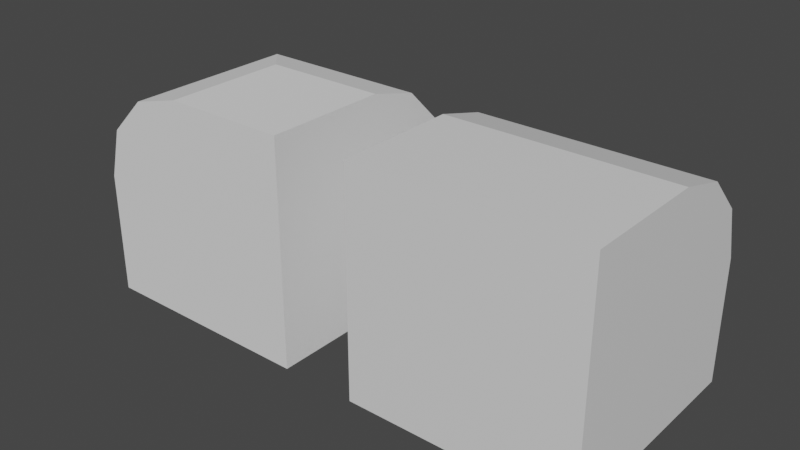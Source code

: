 # Source: terrain.blend  (saved by Blender 3.5.10; exported with 4.5.12 LTS)
import bpy
from mathutils import Matrix  # noqa: F401  (used for matrix-valued properties, if any)

bpy.ops.wm.read_factory_settings(use_empty=True)
scene = bpy.context.scene
scene.name = 'Scene'

# ---- collections
col_collection = bpy.data.collections.new('Collection'); scene.collection.children.link(col_collection)

# ---- materials (node trees are filled in below, after node groups)
mat_material = bpy.data.materials.new('Material')
mat_material.alpha_threshold = 0.0
mat_material.use_transparent_shadow = False
mat_material.roughness = 0.5
mat_material.line_color = (0.0, 0.0, 0.0, 1.0)

# ---- material node trees
mat_material.use_nodes = True; mat_material.node_tree.nodes.clear()
_N = mat_material.node_tree.nodes; _L = mat_material.node_tree.links
n0 = _N.new('ShaderNodeOutputMaterial'); n0.name = 'Material Output'; n0.location = (300, 300)
n1 = _N.new('ShaderNodeBsdfPrincipled'); n1.name = 'Principled BSDF'; n1.location = (10, 300)
n1.distribution = 'GGX'
n1.subsurface_method = 'RANDOM_WALK_SKIN'
n1.inputs[3].default_value = 1.45
n1.inputs[27].default_value = (0.0, 0.0, 0.0, 1.0)
n1.inputs[28].default_value = 1.0
_L.new(n1.outputs[0], n0.inputs[0])
n0.is_active_output = True

# ---- world
world_world = bpy.data.worlds.new('World'); scene.world = world_world
world_world.use_nodes = True; world_world.node_tree.nodes.clear()
_N = world_world.node_tree.nodes; _L = world_world.node_tree.links
n0 = _N.new('ShaderNodeOutputWorld'); n0.name = 'World Output'; n0.location = (300, 300)
n1 = _N.new('ShaderNodeBackground'); n1.name = 'Background'; n1.location = (10, 300)
n1.inputs[0].default_value = (0.05088, 0.05088, 0.05088, 1.0)
_L.new(n1.outputs[0], n0.inputs[0])
n0.is_active_output = True
world_world.color = (0.05088, 0.05088, 0.05088)
world_world.use_sun_shadow = False
world_world.sun_shadow_jitter_overblur = 0.0

# ---- meshes
me_cube = bpy.data.meshes.new('Cube')
me_cube.from_pydata([(1.0, 1.0, -1.0), (1.0, -1.0, 1.0), (1.0, -1.0, -1.0), (-1.0, 1.0, -1.0), (-1.0, -1.0, 1.0), (-1.0, -1.0, -1.0), (1.0, 1.0, 0.1), (1.0, 0.1, 1.0), (1.0, 0.8794, 0.55), (1.0, 0.55, 0.8794), (-1.0, 0.1, 1.0), (-1.0, 1.0, 0.1), (-1.0, 0.55, 0.8794), (-1.0, 0.8794, 0.55)], [], [(5, 4, 10, 12, 13, 11, 3), (2, 1, 4, 5), (3, 0, 2, 5), (7, 10, 4, 1), (0, 6, 8, 9, 7, 1, 2), (10, 7, 9, 12), (12, 9, 8, 13), (13, 8, 6, 11), (3, 11, 6, 0)])
_uv = me_cube.uv_layers.new(name='UVMap')
_uv.uv.foreach_set('vector', [0.375, 0.0, 0.625, 0.0, 0.625, 0.1375, 0.6099, 0.1938, 0.5688, 0.2349, 0.5125, 0.25, 0.375, 0.25, 0.375, 0.75, 0.625, 0.75, 0.625, 1.0, 0.375, 1.0, 0.125, 0.5, 0.375, 0.5, 0.375, 0.75, 0.125, 0.75, 0.625, 0.6125, 0.875, 0.6125, 0.875, 0.75, 0.625, 0.75, 0.375, 0.5, 0.5125, 0.5, 0.5688, 0.5151, 0.6099, 0.5562, 0.625, 0.6125, 0.625, 0.75, 0.375, 0.75, 0.875, 0.6125, 0.625, 0.6125, 0.625, 0.5, 0.875, 0.5, 0.625, 0.25, 0.625, 0.5, 0.5688, 0.5, 0.5688, 0.25, 0.5688, 0.25, 0.5688, 0.5, 0.5125, 0.5, 0.5125, 0.25, 0.375, 0.25, 0.5125, 0.25, 0.5125, 0.5, 0.375, 0.5])
me_cube.materials.append(mat_material)
me_cube.use_mirror_vertex_groups = False
me_cube.update()
me_cube_002 = bpy.data.meshes.new('Cube.002')
me_cube_002.from_pydata([(-1.0, -1.0, -1.0), (-1.0, 1.0, -1.0), (1.0, -1.0, -1.0), (1.0, -1.0, 1.0), (1.0, 1.0, -1.0), (-0.1, -1.0, 1.0), (-1.0, -1.0, 0.1), (-0.55, -1.0, 0.8794), (-0.8794, -1.0, 0.55), (-0.1, 0.1, 1.0), (-1.0, 1.0, 0.1), (-0.55, 0.55, 0.8794), (-0.8794, 0.8794, 0.55), (1.0, 1.0, 0.1), (1.0, 0.1, 1.0), (1.0, 0.8794, 0.55), (1.0, 0.55, 0.8794)], [], [(14, 9, 5, 3), (4, 13, 15, 16, 14, 3, 2), (0, 6, 10, 1), (1, 4, 2, 0), (1, 10, 13, 4), (5, 9, 11, 7), (7, 11, 12, 8), (8, 12, 10, 6), (9, 14, 16, 11), (11, 16, 15, 12), (12, 15, 13, 10), (2, 3, 5, 7, 8, 6, 0)])
_uv = me_cube_002.uv_layers.new(name='UVMap')
_uv.uv.foreach_set('vector', [0.625, 0.6125, 0.7625, 0.6125, 0.7625, 0.75, 0.625, 0.75, 0.375, 0.5, 0.5125, 0.5, 0.5688, 0.5151, 0.6099, 0.5562, 0.625, 0.6125, 0.625, 0.75, 0.375, 0.75, 0.375, 0.0, 0.5125, 0.0, 0.5125, 0.25, 0.375, 0.25, 0.125, 0.5, 0.375, 0.5, 0.375, 0.75, 0.125, 0.75, 0.375, 0.25, 0.5125, 0.25, 0.5125, 0.5, 0.375, 0.5, 0.7625, 0.75, 0.7625, 0.6125, 0.875, 0.5562, 0.875, 0.75, 0.625, 0.0, 0.625, 0.1937, 0.5688, 0.2349, 0.5688, 0.0, 0.5688, 0.0, 0.5688, 0.2349, 0.5125, 0.25, 0.5125, 0.0, 0.7625, 0.6125, 0.625, 0.6125, 0.625, 0.5, 0.8187, 0.5, 0.625, 0.3062, 0.625, 0.5, 0.5688, 0.5, 0.5688, 0.2651, 0.5688, 0.2651, 0.5688, 0.5, 0.5125, 0.5, 0.5125, 0.25, 0.375, 0.75, 0.625, 0.75, 0.625, 0.8875, 0.6099, 0.9438, 0.5688, 0.9849, 0.5125, 1.0, 0.375, 1.0])
me_cube_002.update()

# ---- objects
ob_edge = bpy.data.objects.new('Edge', me_cube)
ob_corner = bpy.data.objects.new('Corner', me_cube_002)

# ---- transforms, parenting, visibility, modifiers, constraints
ob_edge.location = (0.0, 0.0, 0.0)
ob_edge.lock_rotations_4d = False
ob_edge.empty_display_type = 'ARROWS'
ob_edge.lineart.crease_threshold = 0.0
ob_corner.location = (-2.669, 0.0, 0.0)

# ---- collection membership
col_collection.objects.link(ob_edge)
col_collection.objects.link(ob_corner)

# ---- scene / render settings (as saved in the file)
scene.frame_start = 1; scene.frame_end = 250; scene.frame_set(1)
scene.render.engine = 'BLENDER_EEVEE_NEXT'
scene.cycles.sampling_pattern = 'TABULATED_SOBOL'
scene.view_settings.view_transform = 'Filmic'
bpy.context.view_layer.update()

# ---- added for rendering (the .blend has no active camera and no usable light): camera, sun
cam_auto = bpy.data.cameras.new('AutoCamera')
cam_auto.lens = 50.0
cam_auto.sensor_width = 36.0
cam_auto.clip_end = 1000.0
ob_auto_camera = bpy.data.objects.new('AutoCamera', cam_auto)
scene.collection.objects.link(ob_auto_camera)
ob_auto_camera.location = (3.71617, -6.06074, 4.04049)
ob_auto_camera.rotation_euler = (1.09748, -7.21219e-08, 0.694738)
scene.camera = ob_auto_camera
light_auto_sun = bpy.data.lights.new('AutoSun', 'SUN')
light_auto_sun.energy = 3.0
light_auto_sun.angle = 0.0523599
ob_auto_sun = bpy.data.objects.new('AutoSun', light_auto_sun)
scene.collection.objects.link(ob_auto_sun)
ob_auto_sun.rotation_euler = (0.872665, 0.174533, 0.523599)
bpy.context.view_layer.update()
